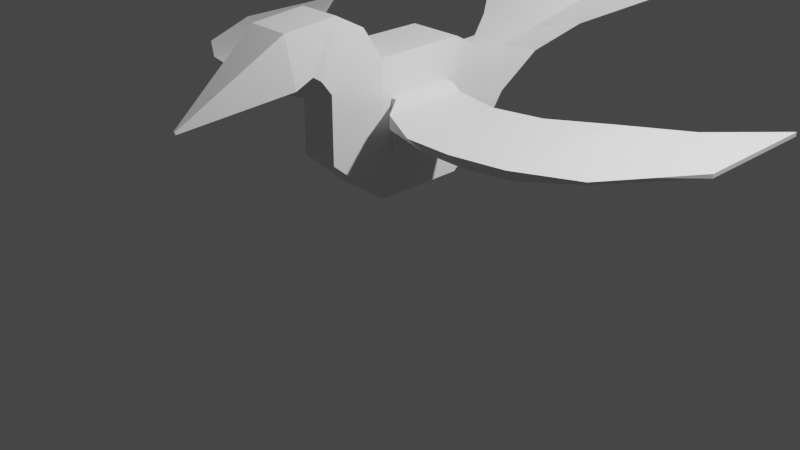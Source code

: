 # Source: Fenix.blend  (saved by Blender 3.0.42; exported with 4.5.12 LTS)
import bpy
from mathutils import Matrix  # noqa: F401  (used for matrix-valued properties, if any)

bpy.ops.wm.read_factory_settings(use_empty=True)
scene = bpy.context.scene
scene.name = 'Scene'

# ---- collections
col_collection = bpy.data.collections.new('Collection'); scene.collection.children.link(col_collection)

# ---- materials (node trees are filled in below, after node groups)
mat_material = bpy.data.materials.new('Material')
mat_material.alpha_threshold = 0.0
mat_material.use_transparent_shadow = False
mat_material.line_color = (0.0, 0.0, 0.0, 1.0)

# ---- material node trees
mat_material.use_nodes = True; mat_material.node_tree.nodes.clear()
_N = mat_material.node_tree.nodes; _L = mat_material.node_tree.links
n0 = _N.new('ShaderNodeOutputMaterial'); n0.name = 'Material Output'; n0.location = (300, 300)
n1 = _N.new('ShaderNodeBsdfPrincipled'); n1.name = 'Principled BSDF'; n1.location = (10, 300)
n1.distribution = 'GGX'
n1.subsurface_method = 'RANDOM_WALK_SKIN'
n1.inputs[2].default_value = 0.4
n1.inputs[3].default_value = 1.45
n1.inputs[27].default_value = (0.0, 0.0, 0.0, 1.0)
n1.inputs[28].default_value = 1.0
_L.new(n1.outputs[0], n0.inputs[0])
n0.is_active_output = True

# ---- world
world_world = bpy.data.worlds.new('World'); scene.world = world_world
world_world.use_nodes = True; world_world.node_tree.nodes.clear()
_N = world_world.node_tree.nodes; _L = world_world.node_tree.links
n0 = _N.new('ShaderNodeOutputWorld'); n0.name = 'World Output'; n0.location = (300, 300)
n1 = _N.new('ShaderNodeBackground'); n1.name = 'Background'; n1.location = (10, 300)
n1.inputs[0].default_value = (0.05088, 0.05088, 0.05088, 1.0)
_L.new(n1.outputs[0], n0.inputs[0])
n0.is_active_output = True
world_world.color = (0.05088, 0.05088, 0.05088)
world_world.use_sun_shadow = False
world_world.sun_shadow_jitter_overblur = 0.0

# ---- cameras
cam_camera = bpy.data.cameras.new('Camera')
cam_camera.clip_end = 100.0
cam_camera.ortho_scale = 7.314

# ---- lights
light_light = bpy.data.lights.new('Light', 'POINT')
light_light.transmission_factor = 0.0
light_light.energy = 1000.0
light_light.shadow_soft_size = 0.1
light_light.shadow_maximum_resolution = 0.006
light_light.use_absolute_resolution = True

# ---- meshes
me_cube = bpy.data.meshes.new('Cube')
me_cube.from_pydata([(0.2, 1.0, 1.6), (0.2, 1.0, 0.7473), (0.2, -1.0, 1.622), (0.2, -1.0, 0.9357), (0.2904, 0.4841, 1.871), (0.2904, -0.4841, 1.871), (0.2904, -0.4841, 0.476), (0.2904, 0.4841, 0.476), (0.2, -1.114, 1.772), (0.24, -0.6561, 2.172), (0.1843, -1.191, 1.825), (0.2212, -0.9544, 2.333), (0.1843, -1.381, 1.742), (0.2212, -1.51, 2.287), (0.008278, -2.497, 1.598), (0.009933, -2.503, 1.623), (0.2, 1.258, 1.116), (0.2, 1.258, 1.61), (0.3401, 1.588, 1.503), (0.3401, 1.54, 1.753), (0.5792, 1.977, 1.755), (0.5792, 1.896, 1.996), (1.586, 3.415, 2.292), (1.586, 3.334, 2.425), (1.586, 3.386, 2.282), (1.586, 3.363, 2.436), (1.843, 4.191, 2.405), (1.843, 4.201, 2.56), (1.843, 4.794, 2.366), (1.843, 4.804, 2.522), (1.843, 4.777, 2.369), (1.843, 4.82, 2.519), (1.778, 5.102, 2.294), (1.778, 5.145, 2.404), (0.2904, 0.4841, 1.871), (0.2904, -0.4841, 1.871), (0.2904, -0.4841, 0.476), (0.2904, 0.4841, 0.476), (0.2904, 0.3659, 1.462), (0.2904, -0.3659, 1.462), (0.2904, -0.3659, 0.9203), (0.2904, 0.3659, 0.9203), (0.3519, 0.3659, 1.462), (0.3519, -0.3659, 1.462), (0.3519, -0.3659, 1.139), (0.3519, 0.3659, 1.139), (0.4759, 0.3491, 1.396), (0.4759, -0.5636, 1.396), (0.4759, -0.5636, 1.257), (0.6234, 0.3491, 1.257), (0.9868, 0.2533, 1.396), (0.9868, -0.8337, 1.396), (1.081, -0.7175, 1.257), (1.081, 0.2533, 1.257), (1.479, 0.372, 1.396), (1.479, -0.8337, 1.396), (1.523, -0.7175, 1.257), (1.479, 0.372, 1.257), (2.015, 0.7242, 1.396), (2.015, -0.7302, 1.396), (2.003, -0.614, 1.257), (2.015, 0.7242, 1.257), (2.571, 1.155, 1.368), (2.571, -0.3876, 1.368), (2.501, -0.2714, 1.285), (2.571, 1.155, 1.285), (3.135, 1.835, 1.348), (3.135, 0.5167, 1.348), (3.135, 0.5167, 1.306), (3.135, 1.835, 1.306), (2.818, 0.1227, 1.295), (2.853, 0.06458, 1.358), (2.853, 1.495, 1.295), (2.853, 1.495, 1.358), (0.0, 1.0, 0.7473), (0.0, -1.0, 1.622), (0.0, -1.0, 0.9357), (0.0, 1.0, 1.6), (0.0, 0.4841, 0.476), (0.0, -0.4841, 0.476), (0.0, 0.4841, 1.871), (0.0, -0.4841, 1.871), (0.0, -1.114, 1.772), (0.0, -0.6561, 2.172), (0.0, -1.191, 1.825), (0.0, -0.9544, 2.333), (0.0, -1.381, 1.742), (0.0, -1.51, 2.287), (0.0, -2.497, 1.598), (0.0, -2.503, 1.623), (0.0, 1.258, 1.116), (0.0, 1.258, 1.61), (0.0, 1.588, 1.503), (0.0, 1.54, 1.753), (0.0, 1.977, 1.755), (0.0, 1.896, 1.996), (0.0, 3.415, 2.292), (0.0, 3.334, 2.425), (0.0, 3.386, 2.282), (0.0, 3.363, 2.436), (0.0, 4.191, 2.405), (0.0, 4.201, 2.56), (0.0, 4.794, 2.366), (0.0, 4.804, 2.522), (0.0, 4.777, 2.369), (0.0, 4.82, 2.519), (0.0, 5.102, 2.294), (0.0, 5.145, 2.404)], [], [(75, 2, 8, 82), (79, 6, 3, 76), (6, 5, 2, 3), (77, 0, 17, 91), (1, 0, 4, 7), (7, 4, 34, 37), (74, 1, 7, 78), (78, 7, 6, 79), (2, 5, 9, 8), (82, 8, 10, 84), (8, 9, 11, 10), (10, 11, 13, 12), (84, 10, 12, 86), (86, 12, 14, 88), (12, 13, 15, 14), (91, 17, 19, 93), (0, 1, 16, 17), (17, 16, 18, 19), (93, 19, 21, 95), (19, 18, 20, 21), (97, 23, 25, 99), (95, 21, 23, 97), (21, 20, 22, 23), (23, 22, 24, 25), (101, 27, 29, 103), (99, 25, 27, 101), (25, 24, 26, 27), (29, 28, 30, 31), (27, 26, 28, 29), (103, 29, 31, 105), (106, 107, 33, 32), (105, 31, 33, 107), (31, 30, 32, 33), (34, 35, 39, 38), (5, 6, 36, 35), (6, 7, 37, 36), (4, 5, 35, 34), (39, 40, 44, 43), (35, 36, 40, 39), (36, 37, 41, 40), (37, 34, 38, 41), (45, 42, 46, 49), (40, 41, 45, 44), (41, 38, 42, 45), (38, 39, 43, 42), (49, 46, 50, 53), (42, 43, 47, 46), (43, 44, 48, 47), (44, 45, 49, 48), (51, 52, 56, 55), (46, 47, 51, 50), (47, 48, 52, 51), (48, 49, 53, 52), (56, 57, 61, 60), (52, 53, 57, 56), (53, 50, 54, 57), (50, 51, 55, 54), (61, 58, 62, 65), (57, 54, 58, 61), (54, 55, 59, 58), (55, 56, 60, 59), (71, 70, 68, 67), (58, 59, 63, 62), (59, 60, 64, 63), (60, 61, 65, 64), (69, 66, 67, 68), (70, 72, 69, 68), (72, 73, 66, 69), (73, 71, 67, 66), (62, 63, 71, 73), (65, 62, 73, 72), (64, 65, 72, 70), (63, 64, 70, 71), (30, 104, 106, 32), (28, 102, 104, 30), (26, 100, 102, 28), (24, 98, 100, 26), (22, 96, 98, 24), (20, 94, 96, 22), (18, 92, 94, 20), (16, 90, 92, 18), (15, 89, 88, 14), (13, 87, 89, 15), (11, 85, 87, 13), (9, 83, 85, 11), (5, 81, 83, 9), (4, 80, 81, 5), (0, 77, 80, 4), (3, 2, 75, 76), (1, 74, 90, 16)])
_uv = me_cube.uv_layers.new(name='UVMap')
_uv.uv.foreach_set('vector', [0.625, 0.875, 0.625, 0.75, 0.625, 0.75, 0.625, 0.875, 0.25, 0.6667, 0.375, 0.6667, 0.375, 0.75, 0.25, 0.75, 0.375, 0.6667, 0.625, 0.6667, 0.625, 0.75, 0.375, 0.75, 0.75, 0.5, 0.625, 0.5, 0.625, 0.5, 0.75, 0.5, 0.375, 0.5, 0.625, 0.5, 0.625, 0.5833, 0.375, 0.5833, 0.375, 0.5833, 0.625, 0.5833, 0.625, 0.5833, 0.375, 0.5833, 0.25, 0.5, 0.375, 0.5, 0.375, 0.5833, 0.25, 0.5833, 0.25, 0.5833, 0.375, 0.5833, 0.375, 0.6667, 0.25, 0.6667, 0.625, 0.75, 0.625, 0.6667, 0.625, 0.6667, 0.625, 0.75, 0.625, 0.875, 0.625, 0.75, 0.625, 0.75, 0.625, 0.875, 0.625, 0.75, 0.625, 0.6667, 0.625, 0.6667, 0.625, 0.75, 0.625, 0.75, 0.625, 0.6667, 0.625, 0.6667, 0.625, 0.75, 0.625, 0.875, 0.625, 0.75, 0.625, 0.75, 0.625, 0.875, 0.625, 0.875, 0.625, 0.75, 0.625, 0.75, 0.625, 0.875, 0.625, 0.75, 0.625, 0.6667, 0.625, 0.6667, 0.625, 0.75, 0.75, 0.5, 0.625, 0.5, 0.625, 0.5, 0.75, 0.5, 0.625, 0.5, 0.375, 0.5, 0.375, 0.5, 0.625, 0.5, 0.625, 0.5, 0.375, 0.5, 0.375, 0.5, 0.625, 0.5, 0.75, 0.5, 0.625, 0.5, 0.625, 0.5, 0.75, 0.5, 0.625, 0.5, 0.375, 0.5, 0.375, 0.5, 0.625, 0.5, 0.75, 0.5, 0.625, 0.5, 0.625, 0.5, 0.75, 0.5, 0.75, 0.5, 0.625, 0.5, 0.625, 0.5, 0.75, 0.5, 0.625, 0.5, 0.375, 0.5, 0.375, 0.5, 0.625, 0.5, 0.625, 0.5, 0.375, 0.5, 0.375, 0.5, 0.625, 0.5, 0.75, 0.5, 0.625, 0.5, 0.625, 0.5, 0.75, 0.5, 0.75, 0.5, 0.625, 0.5, 0.625, 0.5, 0.75, 0.5, 0.625, 0.5, 0.375, 0.5, 0.375, 0.5, 0.625, 0.5, 0.625, 0.5, 0.375, 0.5, 0.375, 0.5, 0.625, 0.5, 0.625, 0.5, 0.375, 0.5, 0.375, 0.5, 0.625, 0.5, 0.75, 0.5, 0.625, 0.5, 0.625, 0.5, 0.75, 0.5, 0.375, 0.375, 0.625, 0.375, 0.625, 0.5, 0.375, 0.5, 0.75, 0.5, 0.625, 0.5, 0.625, 0.5, 0.75, 0.5, 0.625, 0.5, 0.375, 0.5, 0.375, 0.5, 0.625, 0.5, 0.625, 0.5833, 0.625, 0.6667, 0.625, 0.6667, 0.625, 0.5833, 0.625, 0.6667, 0.375, 0.6667, 0.375, 0.6667, 0.625, 0.6667, 0.375, 0.6667, 0.375, 0.5833, 0.375, 0.5833, 0.375, 0.6667, 0.625, 0.5833, 0.625, 0.6667, 0.625, 0.6667, 0.625, 0.5833, 0.625, 0.6667, 0.375, 0.6667, 0.375, 0.6667, 0.625, 0.6667, 0.625, 0.6667, 0.375, 0.6667, 0.375, 0.6667, 0.625, 0.6667, 0.375, 0.6667, 0.375, 0.5833, 0.375, 0.5833, 0.375, 0.6667, 0.375, 0.5833, 0.625, 0.5833, 0.625, 0.5833, 0.375, 0.5833, 0.375, 0.5833, 0.625, 0.5833, 0.625, 0.5833, 0.375, 0.5833, 0.375, 0.6667, 0.375, 0.5833, 0.375, 0.5833, 0.375, 0.6667, 0.375, 0.5833, 0.625, 0.5833, 0.625, 0.5833, 0.375, 0.5833, 0.625, 0.5833, 0.625, 0.6667, 0.625, 0.6667, 0.625, 0.5833, 0.375, 0.5833, 0.625, 0.5833, 0.625, 0.5833, 0.375, 0.5833, 0.625, 0.5833, 0.625, 0.6667, 0.625, 0.6667, 0.625, 0.5833, 0.625, 0.6667, 0.375, 0.6667, 0.375, 0.6667, 0.625, 0.6667, 0.375, 0.6667, 0.375, 0.5833, 0.375, 0.5833, 0.375, 0.6667, 0.625, 0.6667, 0.375, 0.6667, 0.375, 0.6667, 0.625, 0.6667, 0.625, 0.5833, 0.625, 0.6667, 0.625, 0.6667, 0.625, 0.5833, 0.625, 0.6667, 0.375, 0.6667, 0.375, 0.6667, 0.625, 0.6667, 0.375, 0.6667, 0.375, 0.5833, 0.375, 0.5833, 0.375, 0.6667, 0.375, 0.6667, 0.375, 0.5833, 0.375, 0.5833, 0.375, 0.6667, 0.375, 0.6667, 0.375, 0.5833, 0.375, 0.5833, 0.375, 0.6667, 0.375, 0.5833, 0.625, 0.5833, 0.625, 0.5833, 0.375, 0.5833, 0.625, 0.5833, 0.625, 0.6667, 0.625, 0.6667, 0.625, 0.5833, 0.375, 0.5833, 0.625, 0.5833, 0.625, 0.5833, 0.375, 0.5833, 0.375, 0.5833, 0.625, 0.5833, 0.625, 0.5833, 0.375, 0.5833, 0.625, 0.5833, 0.625, 0.6667, 0.625, 0.6667, 0.625, 0.5833, 0.625, 0.6667, 0.375, 0.6667, 0.375, 0.6667, 0.625, 0.6667, 0.625, 0.6667, 0.375, 0.6667, 0.375, 0.6667, 0.625, 0.6667, 0.625, 0.5833, 0.625, 0.6667, 0.625, 0.6667, 0.625, 0.5833, 0.625, 0.6667, 0.375, 0.6667, 0.375, 0.6667, 0.625, 0.6667, 0.375, 0.6667, 0.375, 0.5833, 0.375, 0.5833, 0.375, 0.6667, 0.375, 0.5833, 0.625, 0.5833, 0.625, 0.6667, 0.375, 0.6667, 0.375, 0.6667, 0.375, 0.5833, 0.375, 0.5833, 0.375, 0.6667, 0.375, 0.5833, 0.625, 0.5833, 0.625, 0.5833, 0.375, 0.5833, 0.625, 0.5833, 0.625, 0.6667, 0.625, 0.6667, 0.625, 0.5833, 0.625, 0.5833, 0.625, 0.6667, 0.625, 0.6667, 0.625, 0.5833, 0.375, 0.5833, 0.625, 0.5833, 0.625, 0.5833, 0.375, 0.5833, 0.375, 0.6667, 0.375, 0.5833, 0.375, 0.5833, 0.375, 0.6667, 0.625, 0.6667, 0.375, 0.6667, 0.375, 0.6667, 0.625, 0.6667, 0.375, 0.5, 0.25, 0.5, 0.25, 0.5, 0.375, 0.5, 0.375, 0.5, 0.25, 0.5, 0.25, 0.5, 0.375, 0.5, 0.375, 0.5, 0.25, 0.5, 0.25, 0.5, 0.375, 0.5, 0.375, 0.5, 0.25, 0.5, 0.25, 0.5, 0.375, 0.5, 0.375, 0.5, 0.25, 0.5, 0.25, 0.5, 0.375, 0.5, 0.375, 0.5, 0.25, 0.5, 0.25, 0.5, 0.375, 0.5, 0.375, 0.5, 0.25, 0.5, 0.25, 0.5, 0.375, 0.5, 0.375, 0.5, 0.25, 0.5, 0.25, 0.5, 0.375, 0.5, 0.625, 0.6667, 0.75, 0.6667, 0.75, 0.75, 0.625, 0.75, 0.625, 0.6667, 0.75, 0.6667, 0.75, 0.6667, 0.625, 0.6667, 0.625, 0.6667, 0.75, 0.6667, 0.75, 0.6667, 0.625, 0.6667, 0.625, 0.6667, 0.75, 0.6667, 0.75, 0.6667, 0.625, 0.6667, 0.625, 0.6667, 0.75, 0.6667, 0.75, 0.6667, 0.625, 0.6667, 0.625, 0.5833, 0.75, 0.5833, 0.75, 0.6667, 0.625, 0.6667, 0.625, 0.5, 0.75, 0.5, 0.75, 0.5833, 0.625, 0.5833, 0.375, 0.75, 0.625, 0.75, 0.625, 0.875, 0.375, 0.875, 0.375, 0.5, 0.25, 0.5, 0.25, 0.5, 0.375, 0.5])
me_cube.materials.append(mat_material)
me_cube.use_remesh_preserve_volume = False
me_cube.use_remesh_preserve_attributes = False
me_cube.use_mirror_vertex_groups = False
me_cube.update()
arm_armature = bpy.data.armatures.new('Armature')  # bones are not reproduced

# ---- objects
ob_cube = bpy.data.objects.new('Cube', me_cube)
ob_light = bpy.data.objects.new('Light', light_light)
ob_camera = bpy.data.objects.new('Camera', cam_camera)
ob_armature = bpy.data.objects.new('Armature', arm_armature)

# ---- transforms, parenting, visibility, modifiers, constraints
ob_cube.parent = ob_armature
ob_cube.matrix_parent_inverse = Matrix(((1.0, -0.0, 0.0, -0.01929), (0.0, -4.371e-08, 1.0, -1.396), (0.0, -1.0, -4.371e-08, -0.2251), (-0.0, 0.0, -0.0, 1.0)))
ob_cube.location = (0.0, 0.0, 0.0)
ob_cube.lock_rotations_4d = False
ob_cube.empty_display_type = 'ARROWS'
ob_cube.lineart.crease_threshold = 0.0
_vg = ob_cube.vertex_groups.new(name='Bone.R')
for _i, _w in zip([0, 1, 2, 3, 4, 5, 6, 7, 8, 9, 10, 11, 12, 13, 14, 15, 16, 17, 18, 19, 20, 21, 22, 23, 24, 25, 26, 27, 28, 29, 30, 31, 32, 33, 34, 35, 36, 37, 38, 39, 40, 41, 42, 43, 44, 45, 46, 47, 48, 49, 50, 51, 52, 53, 54, 56, 57, 58, 61, 74, 75, 76, 77, 78, 79, 80, 81, 82, 83, 84, 85, 86, 87, 88, 89, 90, 91, 92, 93, 94, 95, 96, 97, 98, 99, 100, 101, 102, 103, 104, 105, 106, 107], [0.0003674, 7.489e-05, 4.222e-05, 1.646e-09, 4.901e-06, 2.547e-08, 5.806e-06, 4.255e-08, 9.234e-07, 7.647e-05, 2.826e-08, 1.868e-07, 6.895e-09, 5.355e-06, 0.02533, 0.03148, 0.0004996, 4.794e-07, 0.0001133, 0.0003609, 0.004086, 2.31e-06, 6.33e-06, 3.459e-05, 1.159e-05, 2.208e-05, 0.0001713, 0.0001022, 7.267e-07, 9.122e-07, 0.0, 7.179e-06, 0.0154, 0.03961, 0.0001439, 2.38e-08, 2.287e-05, 4.109e-08, 0.004517, 0.0009547, 9.775e-05, 4.96e-05, 0.008141, 2.147e-05, 3.469e-05, 8.451e-09, 0.0105, 1.764e-05, 0.001268, 8.933e-07, 0.01664, 0.03026, 0.0008424, 0.007825, 0.1289, 0.0, 0.1272, 0.01666, 0.01752, 0.00096, 1.19e-05, 8.149e-05, 0.0243, 5.723e-05, 0.0001449, 0.001122, 0.0002614, 8.061e-06, 0.0002315, 2.536e-08, 0.008351, 1.601e-08, 6.642e-06, 0.02642, 0.03279, 0.0003199, 0.003729, 1.816e-06, 0.0009455, 4.614e-07, 0.0005327, 0.0001737, 1.644e-05, 0.04542, 2.49e-05, 0.0004113, 0.0006367, 2.559e-05, 3.938e-06, 0.02048, 1.587e-06, 0.002204, 0.0004215]): _vg.add([_i], _w, 'REPLACE')
_vg = ob_cube.vertex_groups.new(name='Bone.L')
for _i, _w in zip([0, 1, 2, 3, 4, 5, 7, 8, 9, 10, 11, 13, 15, 16, 17, 18, 19, 20, 21, 22, 23, 24, 25, 26, 27, 28, 29, 30, 31, 32, 33, 34, 35, 36, 37, 38, 39, 40, 41, 42, 43, 44, 45, 46, 47, 48, 49, 50, 51, 52, 53, 54, 55, 56, 57, 58, 59, 60, 61, 62, 63, 64, 65, 66, 67, 68, 69, 70, 71, 72, 73, 74, 75, 76, 77, 78, 80, 81, 82, 83, 84, 85, 86, 87, 89, 90, 91, 92, 93, 94, 95, 96, 97, 98, 99, 100, 101, 102, 103, 104, 105, 106, 107], [0.0, 0.0, 0.0, 0.0, 0.0, 0.0, 0.0, 0.0, 0.0, 0.0, 0.0, 0.0, 0.0, 0.0, 0.0, 0.0, 0.0, 0.0, 0.0, 0.0, 0.0, 0.0, 0.0, 0.0, 0.0, 0.0, 0.0, 0.0, 0.0, 0.0, 0.0, 0.0, 0.0, 0.0, 0.0, 0.0, 0.0, 0.0, 0.0, 0.0, 0.0, 0.0, 0.0, 0.0, 0.0, 0.0, 0.0, 0.0, 0.0, 0.0, 0.0, 0.0, 0.0, 0.0, 0.0, 0.0, 0.0, 0.0, 0.0, 0.0, 0.0, 0.0, 0.0, 0.0, 0.0, 0.0, 0.0, 0.0, 0.0, 0.0, 0.0, 0.0, 0.0, 0.0, 0.0, 0.0, 0.0, 0.0, 0.0, 0.0, 0.0, 0.0, 0.0, 0.0, 0.0, 0.0, 0.0, 0.0, 0.0, 0.0, 0.0, 0.0, 0.0, 0.0, 0.0, 0.0, 0.0, 0.0, 0.0, 0.0, 0.0, 0.0, 0.0]): _vg.add([_i], _w, 'REPLACE')
_vg = ob_cube.vertex_groups.new(name='Bone')
for _i, _w in zip([2, 3, 4, 5, 6, 7, 8, 9, 10, 11, 12, 13, 14, 15, 35, 36, 37, 39, 40, 41, 43, 44, 45, 47, 48, 75, 76, 78, 79, 80, 81, 82, 83, 84, 85, 86, 87, 88, 89], [0.9776, 0.8569, 0.04594, 0.9462, 0.5985, 0.06608, 0.971, 0.9636, 0.9707, 0.9745, 0.9744, 0.9827, 0.9854, 0.9855, 0.1354, 0.3673, 0.07503, 0.06793, 0.2893, 0.05153, 0.03951, 0.105, 0.01204, 0.005083, 0.02331, 0.9601, 0.8549, 0.07713, 0.4011, 0.07694, 0.9127, 0.9378, 0.9549, 0.9503, 0.9732, 0.9699, 0.9836, 0.9854, 0.9855]): _vg.add([_i], _w, 'REPLACE')
_vg = ob_cube.vertex_groups.new(name='Bone.001_L')
for _i, _w in zip([3, 6, 34, 35, 36, 37, 38, 39, 40, 41, 42, 43, 44, 45, 46, 47, 48, 49, 50, 51, 52, 53, 76, 78, 79], [0.0237, 0.1026, 0.1428, 0.7477, 0.3336, 0.1467, 0.1564, 0.7706, 0.455, 0.1474, 0.2384, 0.6692, 0.6286, 0.1721, 0.4062, 0.3394, 0.2859, 0.1623, 0.04046, 0.07223, 0.05946, 0.00468, 0.02599, 0.001877, 0.1645]): _vg.add([_i], _w, 'REPLACE')
_vg = ob_cube.vertex_groups.new(name='Bone.001_L.001')
for _i, _w in zip([1, 3, 4, 5, 6, 7, 16, 18, 19, 20, 21, 34, 35, 36, 37, 38, 39, 40, 41, 42, 43, 44, 45, 46, 47, 48, 49, 50, 51, 52, 53, 54, 55, 56, 57, 74, 76, 78, 79, 80, 81, 90, 93, 95], [0.0, 0.0, 0.0, 0.0, 0.0, 0.0, 0.0, 0.0, 0.0, 0.0, 0.0, 0.0009201, 0.03197, 0.000128, 0.0, 0.04133, 0.031, 0.000363, 0.0003097, 0.06862, 0.07153, 0.1359, 0.1103, 0.2161, 0.4413, 0.5173, 0.5213, 0.6569, 0.1903, 0.1468, 0.1977, 0.07964, 0.06896, 0.05272, 0.05777, 0.0, 0.0, 0.0, 0.0, 0.0, 0.0, 0.0, 0.0, 0.0]): _vg.add([_i], _w, 'REPLACE')
_vg = ob_cube.vertex_groups.new(name='Bone.001_L.002')
for _i, _w in zip([43, 44, 47, 48, 49, 50, 51, 52, 53, 54, 55, 56, 57, 59, 60], [0.03049, 0.01466, 0.1242, 0.1098, 0.0872, 0.1618, 0.6135, 0.5965, 0.6046, 0.08415, 0.5071, 0.2962, 0.1275, 0.1012, 0.07457]): _vg.add([_i], _w, 'REPLACE')
_vg = ob_cube.vertex_groups.new(name='Bone.001_L.003')
for _i, _w in zip([47, 48, 49, 50, 51, 52, 53, 54, 55, 56, 57, 58, 59, 60, 61, 62, 63, 64], [0.0004669, 0.003988, 0.0001332, 0.08289, 0.1129, 0.1735, 0.124, 0.7021, 0.351, 0.5775, 0.6671, 0.2106, 0.6764, 0.6565, 0.2403, 0.0211, 0.05638, 0.04889]): _vg.add([_i], _w, 'REPLACE')
_vg = ob_cube.vertex_groups.new(name='Bone.001_L.004')
for _i, _w in zip([54, 55, 56, 57, 58, 59, 60, 61, 62, 63, 64, 65, 66, 67, 68, 69, 70, 71, 72, 73], [0.1012, 0.0538, 0.06224, 0.1112, 0.6103, 0.2017, 0.261, 0.5708, 0.4792, 0.9097, 0.8939, 0.5087, 0.3771, 0.5624, 0.5513, 0.3799, 0.4792, 0.6887, 0.3755, 0.3886]): _vg.add([_i], _w, 'REPLACE')
_vg = ob_cube.vertex_groups.new(name='Bone.001_L.006')
for _i, _w in zip([58, 61, 62, 63, 64, 65, 66, 67, 68, 69, 70, 71, 72, 73], [0.05006, 0.05282, 0.1723, 0.0002902, 0.0427, 0.1628, 0.1722, 0.2825, 0.2944, 0.1705, 0.4541, 0.2415, 0.237, 0.2173]): _vg.add([_i], _w, 'REPLACE')
_vg = ob_cube.vertex_groups.new(name='Bone.001_L.007')
for _i, _w in zip([58, 61, 62, 65, 66, 67, 68, 69, 70, 71, 72, 73], [0.08326, 0.09063, 0.3013, 0.2989, 0.4266, 0.1335, 0.1329, 0.4256, 0.03982, 0.03814, 0.3644, 0.3674]): _vg.add([_i], _w, 'REPLACE')
_vg = ob_cube.vertex_groups.new(name='Bone.001_R')
for _i, _w in zip([3, 6, 76, 78, 79], [0.0237, 0.1026, 0.02599, 0.001877, 0.1645]): _vg.add([_i], _w, 'REPLACE')
_vg = ob_cube.vertex_groups.new(name='Bone.001_R.001')
_vg = ob_cube.vertex_groups.new(name='Bone.001_R.002')
for _i, _w in zip([1, 3, 6, 7, 36, 37, 40, 41, 44, 45, 76, 78, 79], [0.0, 0.0, 0.0, 0.0, 0.0, 0.0, 0.0, 0.0, 0.0, 0.0, 0.0, 0.0, 0.0]): _vg.add([_i], _w, 'REPLACE')
_vg = ob_cube.vertex_groups.new(name='Bone.001_R.003')
_vg = ob_cube.vertex_groups.new(name='Bone.001_R.004')
_vg = ob_cube.vertex_groups.new(name='Bone.001_R.006')
_vg = ob_cube.vertex_groups.new(name='Bone.001_R.007')
_vg = ob_cube.vertex_groups.new(name='Bone.001')
for _i, _w in zip([0, 1, 3, 4, 5, 6, 7, 9, 16, 17, 34, 35, 36, 37, 38, 39, 40, 41, 42, 43, 44, 45, 46, 49, 50, 74, 76, 77, 78, 79, 80, 81, 83, 90, 91], [0.9844, 0.9993, 0.06298, 0.972, 0.0309, 0.178, 0.8663, 0.002401, 0.4443, 0.03614, 0.9816, 0.03174, 0.1446, 0.8211, 0.8352, 0.0568, 0.114, 0.9854, 0.7363, 0.07327, 0.06817, 0.7789, 0.3407, 0.186, 0.02282, 0.9991, 0.06303, 0.6941, 0.7209, 0.2496, 0.9797, 0.06812, 0.01705, 0.2235, 0.0002896]): _vg.add([_i], _w, 'REPLACE')
_vg = ob_cube.vertex_groups.new(name='Bone.002')
for _i, _w in zip([0, 1, 4, 7, 16, 17, 18, 19, 20, 21, 22, 23, 24, 25, 26, 74, 77, 78, 80, 90, 91, 92, 93, 94, 96, 98, 100, 102, 104, 106, 107], [0.8219, 0.3003, 0.2008, 0.1556, 0.7768, 0.1927, 0.1884, 0.0889, 0.09888, 0.0574, 0.01448, 0.01036, 0.01421, 0.009352, 0.00103, 0.3041, 0.8177, 0.1433, 0.1675, 0.789, 0.1636, 0.5791, 0.05775, 0.3308, 0.06687, 0.06517, 0.03839, 0.01736, 0.01682, 0.007394, 0.004186]): _vg.add([_i], _w, 'REPLACE')
_vg = ob_cube.vertex_groups.new(name='Bone.003')
for _i, _w in zip([0, 1, 16, 17, 18, 19, 20, 21, 22, 23, 24, 25, 26, 27, 28, 29, 30, 31, 32, 33, 74, 77, 90, 91, 92, 93, 94, 95, 96, 97, 98, 99, 100, 101, 102, 103, 104, 105, 106, 107], [0.08029, 0.01577, 0.09247, 0.7508, 0.6698, 0.6784, 0.1646, 0.1483, 0.05906, 0.05667, 0.0589, 0.05588, 0.04533, 0.04167, 0.03804, 0.03667, 0.03795, 0.03661, 0.03657, 0.03602, 0.0132, 0.1085, 0.07137, 0.7796, 0.2696, 0.7123, 0.1967, 0.1436, 0.1145, 0.04691, 0.1117, 0.04524, 0.07889, 0.03731, 0.06284, 0.04624, 0.06243, 0.04663, 0.05559, 0.05333]): _vg.add([_i], _w, 'REPLACE')
_vg = ob_cube.vertex_groups.new(name='Bone.004')
for _i, _w in zip([17, 18, 19, 20, 21, 22, 23, 24, 25, 26, 27, 28, 29, 30, 31, 32, 33, 91, 92, 93, 94, 95, 96, 97, 98, 99, 100, 101, 102, 103, 104, 105, 106, 107], [0.01915, 0.1291, 0.2258, 0.7333, 0.7921, 0.9077, 0.9122, 0.908, 0.9135, 0.9261, 0.9291, 0.932, 0.9331, 0.932, 0.9332, 0.9332, 0.9337, 0.03284, 0.1299, 0.225, 0.4652, 0.8308, 0.817, 0.9363, 0.8215, 0.9371, 0.8758, 0.9376, 0.9026, 0.9282, 0.9033, 0.9278, 0.9149, 0.9188]): _vg.add([_i], _w, 'REPLACE')
_m = ob_cube.modifiers.new('Mirror', 'MIRROR')
_m = ob_cube.modifiers.new('Armature', 'ARMATURE')
_m.object = ob_armature
ob_light.location = (3.048, 0.242, 4.432)
ob_light.rotation_euler = (0.6503, 0.05522, 1.866)
ob_light.scale = (0.75, 0.75, 0.75)
ob_light.lock_rotations_4d = False
ob_light.empty_display_type = 'ARROWS'
ob_light.color = (0.0, 0.0, 0.0, 0.0)
ob_light.lineart.crease_threshold = 0.0
ob_camera.location = (5.51, -5.706, 3.723)
ob_camera.rotation_euler = (1.109, 0.0, 0.8149)
ob_camera.scale = (0.75, 0.75, 0.75)
ob_camera.lock_rotations_4d = False
ob_camera.empty_display_type = 'ARROWS'
ob_camera.color = (0.0, 0.0, 0.0, 0.0)
ob_camera.display_type = 'WIRE'
ob_camera.lineart.crease_threshold = 0.0
ob_armature.location = (0.005427, -0.6809, 1.051)
ob_armature.rotation_euler = (1.571, -0.0, 0.0)
ob_armature.scale = (0.75, 0.75, 0.75)
ob_armature.show_in_front = True

# ---- collection membership
col_collection.objects.link(ob_cube)
col_collection.objects.link(ob_light)
col_collection.objects.link(ob_camera)
col_collection.objects.link(ob_armature)

# ---- scene / render settings (as saved in the file)
scene.camera = ob_camera
scene.frame_start = 1; scene.frame_end = 20; scene.frame_set(0)
scene.render.engine = 'BLENDER_EEVEE_NEXT'
scene.cycles.sampling_pattern = 'TABULATED_SOBOL'
scene.cycles.use_light_tree = False
scene.view_settings.view_transform = 'Filmic'
bpy.context.view_layer.update()
